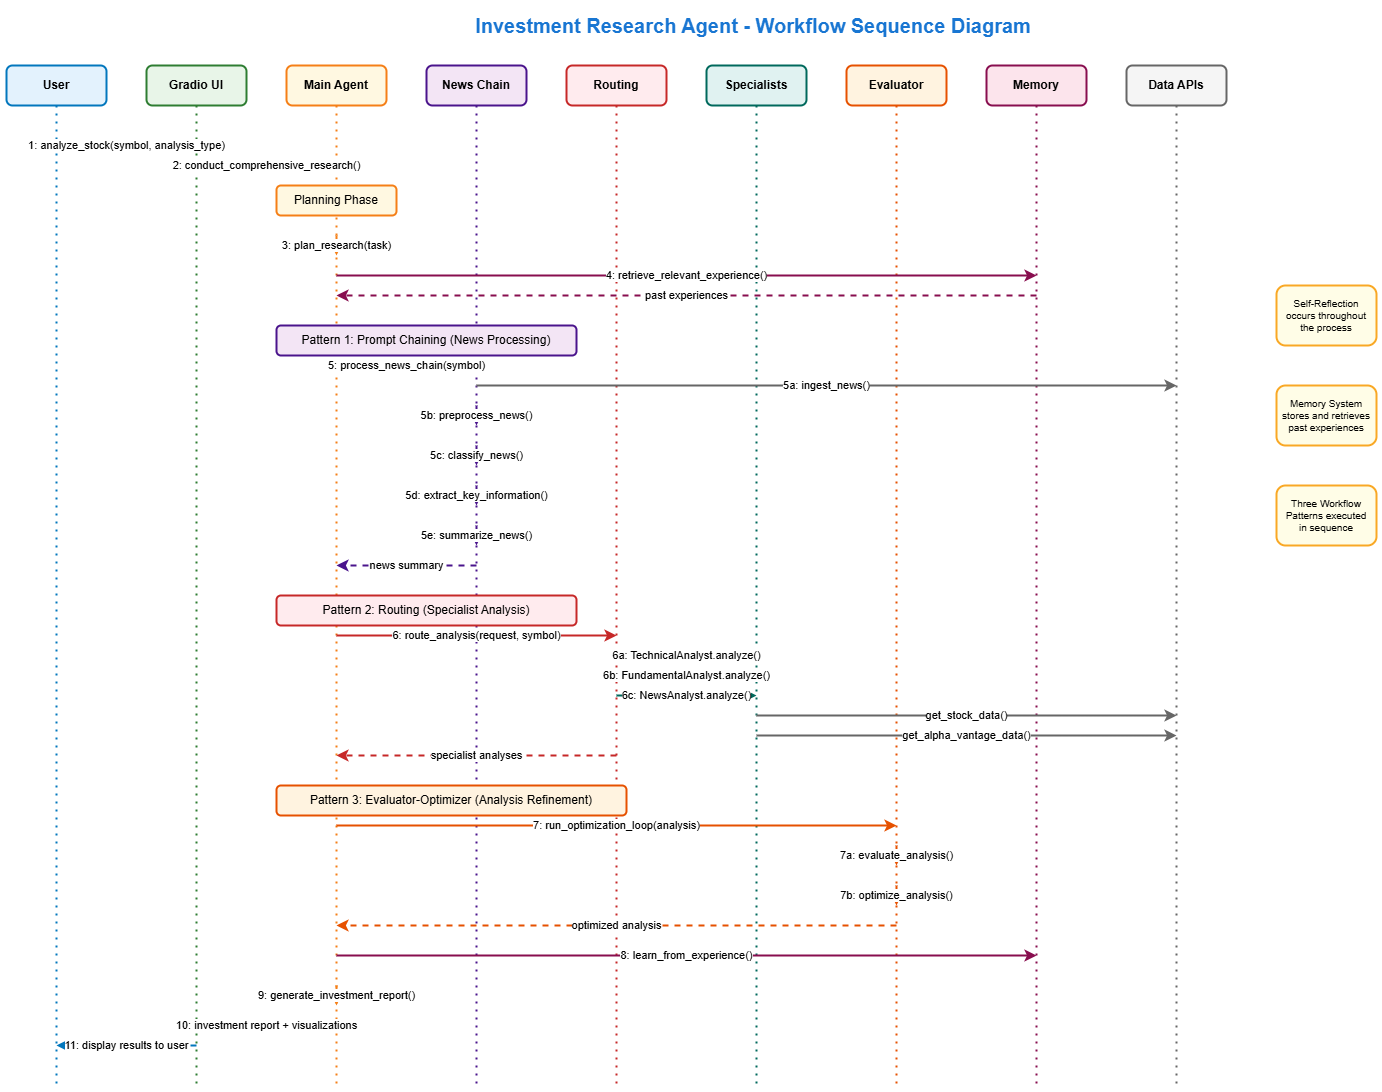

The diagram above was exported from draw.io. Its source (the exported page's mxGraphModel, read from the mxfile embedded in the PNG):
<mxGraphModel dx="1153" dy="779" grid="1" gridSize="10" guides="1" tooltips="1" connect="1" arrows="1" fold="1" page="1" pageScale="1" pageWidth="1654" pageHeight="1169" background="#FFFFFF" math="0" shadow="0">
  <root>
    <mxCell id="0" />
    <mxCell id="1" parent="0" />
    <mxCell id="title" value="Investment Research Agent - Workflow Sequence Diagram" style="text;html=1;strokeColor=none;fillColor=none;align=center;verticalAlign=middle;whiteSpace=wrap;rounded=0;fontSize=20;fontStyle=1;fontColor=#1976D2" parent="1" vertex="1">
      <mxGeometry x="327" y="20" width="1000" height="40" as="geometry" />
    </mxCell>
    <mxCell id="user-lane" value="User" style="rounded=1;whiteSpace=wrap;html=1;fillColor=#E3F2FD;strokeColor=#0277BD;strokeWidth=2;fontSize=12;fontStyle=1" parent="1" vertex="1">
      <mxGeometry x="80" y="80" width="100" height="40" as="geometry" />
    </mxCell>
    <mxCell id="gradio-lane" value="Gradio UI" style="rounded=1;whiteSpace=wrap;html=1;fillColor=#E8F5E8;strokeColor=#2E7D32;strokeWidth=2;fontSize=12;fontStyle=1" parent="1" vertex="1">
      <mxGeometry x="220" y="80" width="100" height="40" as="geometry" />
    </mxCell>
    <mxCell id="main-agent-lane" value="Main Agent" style="rounded=1;whiteSpace=wrap;html=1;fillColor=#FFF8E1;strokeColor=#F57F17;strokeWidth=2;fontSize=12;fontStyle=1" parent="1" vertex="1">
      <mxGeometry x="360" y="80" width="100" height="40" as="geometry" />
    </mxCell>
    <mxCell id="news-chain-lane" value="News Chain" style="rounded=1;whiteSpace=wrap;html=1;fillColor=#F3E5F5;strokeColor=#4A148C;strokeWidth=2;fontSize=12;fontStyle=1" parent="1" vertex="1">
      <mxGeometry x="500" y="80" width="100" height="40" as="geometry" />
    </mxCell>
    <mxCell id="routing-lane" value="Routing" style="rounded=1;whiteSpace=wrap;html=1;fillColor=#FFEBEE;strokeColor=#C62828;strokeWidth=2;fontSize=12;fontStyle=1" parent="1" vertex="1">
      <mxGeometry x="640" y="80" width="100" height="40" as="geometry" />
    </mxCell>
    <mxCell id="specialists-lane" value="Specialists" style="rounded=1;whiteSpace=wrap;html=1;fillColor=#E0F2F1;strokeColor=#00695C;strokeWidth=2;fontSize=12;fontStyle=1" parent="1" vertex="1">
      <mxGeometry x="780" y="80" width="100" height="40" as="geometry" />
    </mxCell>
    <mxCell id="evaluator-lane" value="Evaluator" style="rounded=1;whiteSpace=wrap;html=1;fillColor=#FFF3E0;strokeColor=#E65100;strokeWidth=2;fontSize=12;fontStyle=1" parent="1" vertex="1">
      <mxGeometry x="920" y="80" width="100" height="40" as="geometry" />
    </mxCell>
    <mxCell id="memory-lane" value="Memory" style="rounded=1;whiteSpace=wrap;html=1;fillColor=#FCE4EC;strokeColor=#880E4F;strokeWidth=2;fontSize=12;fontStyle=1" parent="1" vertex="1">
      <mxGeometry x="1060" y="80" width="100" height="40" as="geometry" />
    </mxCell>
    <mxCell id="data-sources-lane" value="Data APIs" style="rounded=1;whiteSpace=wrap;html=1;fillColor=#F5F5F5;strokeColor=#666666;strokeWidth=2;fontSize=12;fontStyle=1" parent="1" vertex="1">
      <mxGeometry x="1200" y="80" width="100" height="40" as="geometry" />
    </mxCell>
    <mxCell id="user-lifeline" value="" style="endArrow=none;dashed=1;html=1;dashPattern=1 3;strokeWidth=2;strokeColor=#0277BD;" parent="1" edge="1">
      <mxGeometry width="50" height="50" relative="1" as="geometry">
        <mxPoint x="130" y="120" as="sourcePoint" />
        <mxPoint x="130" y="1100" as="targetPoint" />
      </mxGeometry>
    </mxCell>
    <mxCell id="gradio-lifeline" value="" style="endArrow=none;dashed=1;html=1;dashPattern=1 3;strokeWidth=2;strokeColor=#2E7D32;" parent="1" edge="1">
      <mxGeometry width="50" height="50" relative="1" as="geometry">
        <mxPoint x="270" y="120" as="sourcePoint" />
        <mxPoint x="270" y="1100" as="targetPoint" />
      </mxGeometry>
    </mxCell>
    <mxCell id="main-lifeline" value="" style="endArrow=none;dashed=1;html=1;dashPattern=1 3;strokeWidth=2;strokeColor=#F57F17;" parent="1" edge="1">
      <mxGeometry width="50" height="50" relative="1" as="geometry">
        <mxPoint x="410" y="120" as="sourcePoint" />
        <mxPoint x="410" y="1100" as="targetPoint" />
      </mxGeometry>
    </mxCell>
    <mxCell id="news-lifeline" value="" style="endArrow=none;dashed=1;html=1;dashPattern=1 3;strokeWidth=2;strokeColor=#4A148C;" parent="1" edge="1">
      <mxGeometry width="50" height="50" relative="1" as="geometry">
        <mxPoint x="550" y="120" as="sourcePoint" />
        <mxPoint x="550" y="1100" as="targetPoint" />
      </mxGeometry>
    </mxCell>
    <mxCell id="routing-lifeline" value="" style="endArrow=none;dashed=1;html=1;dashPattern=1 3;strokeWidth=2;strokeColor=#C62828;" parent="1" edge="1">
      <mxGeometry width="50" height="50" relative="1" as="geometry">
        <mxPoint x="690" y="120" as="sourcePoint" />
        <mxPoint x="690" y="1100" as="targetPoint" />
      </mxGeometry>
    </mxCell>
    <mxCell id="specialists-lifeline" value="" style="endArrow=none;dashed=1;html=1;dashPattern=1 3;strokeWidth=2;strokeColor=#00695C;" parent="1" edge="1">
      <mxGeometry width="50" height="50" relative="1" as="geometry">
        <mxPoint x="830" y="120" as="sourcePoint" />
        <mxPoint x="830" y="1100" as="targetPoint" />
      </mxGeometry>
    </mxCell>
    <mxCell id="evaluator-lifeline" value="" style="endArrow=none;dashed=1;html=1;dashPattern=1 3;strokeWidth=2;strokeColor=#E65100;" parent="1" edge="1">
      <mxGeometry width="50" height="50" relative="1" as="geometry">
        <mxPoint x="970" y="120" as="sourcePoint" />
        <mxPoint x="970" y="1100" as="targetPoint" />
      </mxGeometry>
    </mxCell>
    <mxCell id="memory-lifeline" value="" style="endArrow=none;dashed=1;html=1;dashPattern=1 3;strokeWidth=2;strokeColor=#880E4F;" parent="1" edge="1">
      <mxGeometry width="50" height="50" relative="1" as="geometry">
        <mxPoint x="1110" y="120" as="sourcePoint" />
        <mxPoint x="1110" y="1100" as="targetPoint" />
      </mxGeometry>
    </mxCell>
    <mxCell id="data-lifeline" value="" style="endArrow=none;dashed=1;html=1;dashPattern=1 3;strokeWidth=2;strokeColor=#666666;" parent="1" edge="1">
      <mxGeometry width="50" height="50" relative="1" as="geometry">
        <mxPoint x="1250" y="120" as="sourcePoint" />
        <mxPoint x="1250" y="1100" as="targetPoint" />
      </mxGeometry>
    </mxCell>
    <mxCell id="msg1" value="1: analyze_stock(symbol, analysis_type)" style="endArrow=classic;html=1;rounded=0;strokeColor=#0277BD;strokeWidth=2;" parent="1" edge="1">
      <mxGeometry width="50" height="50" relative="1" as="geometry">
        <mxPoint x="130" y="160" as="sourcePoint" />
        <mxPoint x="270" y="160" as="targetPoint" />
      </mxGeometry>
    </mxCell>
    <mxCell id="msg2" value="2: conduct_comprehensive_research()" style="endArrow=classic;html=1;rounded=0;strokeColor=#2E7D32;strokeWidth=2;" parent="1" edge="1">
      <mxGeometry width="50" height="50" relative="1" as="geometry">
        <mxPoint x="270" y="180" as="sourcePoint" />
        <mxPoint x="410" y="180" as="targetPoint" />
      </mxGeometry>
    </mxCell>
    <mxCell id="planning-box" value="Planning Phase" style="rounded=1;whiteSpace=wrap;html=1;fillColor=#FFF8E1;strokeColor=#F57F17;strokeWidth=2;" parent="1" vertex="1">
      <mxGeometry x="350" y="200" width="120" height="30" as="geometry" />
    </mxCell>
    <mxCell id="msg3" value="3: plan_research(task)" style="endArrow=classic;html=1;rounded=0;strokeColor=#F57F17;strokeWidth=2;endArrow=classic;startArrow=none;" parent="1" edge="1">
      <mxGeometry width="50" height="50" relative="1" as="geometry">
        <mxPoint x="410" y="250" as="sourcePoint" />
        <mxPoint x="410" y="270" as="targetPoint" />
      </mxGeometry>
    </mxCell>
    <mxCell id="msg4" value="4: retrieve_relevant_experience()" style="endArrow=classic;html=1;rounded=0;strokeColor=#880E4F;strokeWidth=2;" parent="1" edge="1">
      <mxGeometry width="50" height="50" relative="1" as="geometry">
        <mxPoint x="410" y="290" as="sourcePoint" />
        <mxPoint x="1110" y="290" as="targetPoint" />
      </mxGeometry>
    </mxCell>
    <mxCell id="msg4-return" value="past experiences" style="endArrow=classic;html=1;rounded=0;strokeColor=#880E4F;strokeWidth=2;dashed=1;" parent="1" edge="1">
      <mxGeometry width="50" height="50" relative="1" as="geometry">
        <mxPoint x="1110" y="310" as="sourcePoint" />
        <mxPoint x="410" y="310" as="targetPoint" />
      </mxGeometry>
    </mxCell>
    <mxCell id="pattern1-box" value="Pattern 1: Prompt Chaining (News Processing)" style="rounded=1;whiteSpace=wrap;html=1;fillColor=#F3E5F5;strokeColor=#4A148C;strokeWidth=2;" parent="1" vertex="1">
      <mxGeometry x="350" y="340" width="300" height="30" as="geometry" />
    </mxCell>
    <mxCell id="msg5" value="5: process_news_chain(symbol)" style="endArrow=classic;html=1;rounded=0;strokeColor=#4A148C;strokeWidth=2;" parent="1" edge="1">
      <mxGeometry width="50" height="50" relative="1" as="geometry">
        <mxPoint x="410" y="380" as="sourcePoint" />
        <mxPoint x="550" y="380" as="targetPoint" />
      </mxGeometry>
    </mxCell>
    <mxCell id="msg5a" value="5a: ingest_news()" style="endArrow=classic;html=1;rounded=0;strokeColor=#666666;strokeWidth=2;" parent="1" edge="1">
      <mxGeometry width="50" height="50" relative="1" as="geometry">
        <mxPoint x="550" y="400" as="sourcePoint" />
        <mxPoint x="1250" y="400" as="targetPoint" />
      </mxGeometry>
    </mxCell>
    <mxCell id="msg5b" value="5b: preprocess_news()" style="endArrow=classic;html=1;rounded=0;strokeColor=#4A148C;strokeWidth=2;endArrow=classic;startArrow=none;" parent="1" edge="1">
      <mxGeometry width="50" height="50" relative="1" as="geometry">
        <mxPoint x="550" y="420" as="sourcePoint" />
        <mxPoint x="550" y="440" as="targetPoint" />
      </mxGeometry>
    </mxCell>
    <mxCell id="msg5c" value="5c: classify_news()" style="endArrow=classic;html=1;rounded=0;strokeColor=#4A148C;strokeWidth=2;endArrow=classic;startArrow=none;" parent="1" edge="1">
      <mxGeometry width="50" height="50" relative="1" as="geometry">
        <mxPoint x="550" y="460" as="sourcePoint" />
        <mxPoint x="550" y="480" as="targetPoint" />
      </mxGeometry>
    </mxCell>
    <mxCell id="msg5d" value="5d: extract_key_information()" style="endArrow=classic;html=1;rounded=0;strokeColor=#4A148C;strokeWidth=2;endArrow=classic;startArrow=none;" parent="1" edge="1">
      <mxGeometry width="50" height="50" relative="1" as="geometry">
        <mxPoint x="550" y="500" as="sourcePoint" />
        <mxPoint x="550" y="520" as="targetPoint" />
      </mxGeometry>
    </mxCell>
    <mxCell id="msg5e" value="5e: summarize_news()" style="endArrow=classic;html=1;rounded=0;strokeColor=#4A148C;strokeWidth=2;endArrow=classic;startArrow=none;" parent="1" edge="1">
      <mxGeometry width="50" height="50" relative="1" as="geometry">
        <mxPoint x="550" y="540" as="sourcePoint" />
        <mxPoint x="550" y="560" as="targetPoint" />
      </mxGeometry>
    </mxCell>
    <mxCell id="msg5-return" value="news summary" style="endArrow=classic;html=1;rounded=0;strokeColor=#4A148C;strokeWidth=2;dashed=1;" parent="1" edge="1">
      <mxGeometry width="50" height="50" relative="1" as="geometry">
        <mxPoint x="550" y="580" as="sourcePoint" />
        <mxPoint x="410" y="580" as="targetPoint" />
      </mxGeometry>
    </mxCell>
    <mxCell id="pattern2-box" value="Pattern 2: Routing (Specialist Analysis)" style="rounded=1;whiteSpace=wrap;html=1;fillColor=#FFEBEE;strokeColor=#C62828;strokeWidth=2;" parent="1" vertex="1">
      <mxGeometry x="350" y="610" width="300" height="30" as="geometry" />
    </mxCell>
    <mxCell id="msg6" value="6: route_analysis(request, symbol)" style="endArrow=classic;html=1;rounded=0;strokeColor=#C62828;strokeWidth=2;" parent="1" edge="1">
      <mxGeometry width="50" height="50" relative="1" as="geometry">
        <mxPoint x="410" y="650" as="sourcePoint" />
        <mxPoint x="690" y="650" as="targetPoint" />
      </mxGeometry>
    </mxCell>
    <mxCell id="msg6a" value="6a: TechnicalAnalyst.analyze()" style="endArrow=classic;html=1;rounded=0;strokeColor=#00695C;strokeWidth=2;" parent="1" edge="1">
      <mxGeometry width="50" height="50" relative="1" as="geometry">
        <mxPoint x="690" y="670" as="sourcePoint" />
        <mxPoint x="830" y="670" as="targetPoint" />
      </mxGeometry>
    </mxCell>
    <mxCell id="msg6b" value="6b: FundamentalAnalyst.analyze()" style="endArrow=classic;html=1;rounded=0;strokeColor=#00695C;strokeWidth=2;" parent="1" edge="1">
      <mxGeometry width="50" height="50" relative="1" as="geometry">
        <mxPoint x="690" y="690" as="sourcePoint" />
        <mxPoint x="830" y="690" as="targetPoint" />
      </mxGeometry>
    </mxCell>
    <mxCell id="msg6c" value="6c: NewsAnalyst.analyze()" style="endArrow=classic;html=1;rounded=0;strokeColor=#00695C;strokeWidth=2;" parent="1" edge="1">
      <mxGeometry width="50" height="50" relative="1" as="geometry">
        <mxPoint x="690" y="710" as="sourcePoint" />
        <mxPoint x="830" y="710" as="targetPoint" />
      </mxGeometry>
    </mxCell>
    <mxCell id="msg6d" value="get_stock_data()" style="endArrow=classic;html=1;rounded=0;strokeColor=#666666;strokeWidth=2;" parent="1" edge="1">
      <mxGeometry width="50" height="50" relative="1" as="geometry">
        <mxPoint x="830" y="730" as="sourcePoint" />
        <mxPoint x="1250" y="730" as="targetPoint" />
      </mxGeometry>
    </mxCell>
    <mxCell id="msg6e" value="get_alpha_vantage_data()" style="endArrow=classic;html=1;rounded=0;strokeColor=#666666;strokeWidth=2;" parent="1" edge="1">
      <mxGeometry width="50" height="50" relative="1" as="geometry">
        <mxPoint x="830" y="750" as="sourcePoint" />
        <mxPoint x="1250" y="750" as="targetPoint" />
      </mxGeometry>
    </mxCell>
    <mxCell id="msg6-return" value="specialist analyses" style="endArrow=classic;html=1;rounded=0;strokeColor=#C62828;strokeWidth=2;dashed=1;" parent="1" edge="1">
      <mxGeometry width="50" height="50" relative="1" as="geometry">
        <mxPoint x="690" y="770" as="sourcePoint" />
        <mxPoint x="410" y="770" as="targetPoint" />
      </mxGeometry>
    </mxCell>
    <mxCell id="pattern3-box" value="Pattern 3: Evaluator-Optimizer (Analysis Refinement)" style="rounded=1;whiteSpace=wrap;html=1;fillColor=#FFF3E0;strokeColor=#E65100;strokeWidth=2;" parent="1" vertex="1">
      <mxGeometry x="350" y="800" width="350" height="30" as="geometry" />
    </mxCell>
    <mxCell id="msg7" value="7: run_optimization_loop(analysis)" style="endArrow=classic;html=1;rounded=0;strokeColor=#E65100;strokeWidth=2;" parent="1" edge="1">
      <mxGeometry width="50" height="50" relative="1" as="geometry">
        <mxPoint x="410" y="840" as="sourcePoint" />
        <mxPoint x="970" y="840" as="targetPoint" />
      </mxGeometry>
    </mxCell>
    <mxCell id="msg7a" value="7a: evaluate_analysis()" style="endArrow=classic;html=1;rounded=0;strokeColor=#E65100;strokeWidth=2;endArrow=classic;startArrow=none;" parent="1" edge="1">
      <mxGeometry width="50" height="50" relative="1" as="geometry">
        <mxPoint x="970" y="860" as="sourcePoint" />
        <mxPoint x="970" y="880" as="targetPoint" />
      </mxGeometry>
    </mxCell>
    <mxCell id="msg7b" value="7b: optimize_analysis()" style="endArrow=classic;html=1;rounded=0;strokeColor=#E65100;strokeWidth=2;endArrow=classic;startArrow=none;" parent="1" edge="1">
      <mxGeometry width="50" height="50" relative="1" as="geometry">
        <mxPoint x="970" y="900" as="sourcePoint" />
        <mxPoint x="970" y="920" as="targetPoint" />
      </mxGeometry>
    </mxCell>
    <mxCell id="msg7-return" value="optimized analysis" style="endArrow=classic;html=1;rounded=0;strokeColor=#E65100;strokeWidth=2;dashed=1;" parent="1" edge="1">
      <mxGeometry width="50" height="50" relative="1" as="geometry">
        <mxPoint x="970" y="940" as="sourcePoint" />
        <mxPoint x="410" y="940" as="targetPoint" />
      </mxGeometry>
    </mxCell>
    <mxCell id="msg8" value="8: learn_from_experience()" style="endArrow=classic;html=1;rounded=0;strokeColor=#880E4F;strokeWidth=2;" parent="1" edge="1">
      <mxGeometry width="50" height="50" relative="1" as="geometry">
        <mxPoint x="410" y="970" as="sourcePoint" />
        <mxPoint x="1110" y="970" as="targetPoint" />
      </mxGeometry>
    </mxCell>
    <mxCell id="msg9" value="9: generate_investment_report()" style="endArrow=classic;html=1;rounded=0;strokeColor=#F57F17;strokeWidth=2;endArrow=classic;startArrow=none;" parent="1" edge="1">
      <mxGeometry width="50" height="50" relative="1" as="geometry">
        <mxPoint x="410" y="1000" as="sourcePoint" />
        <mxPoint x="410" y="1020" as="targetPoint" />
      </mxGeometry>
    </mxCell>
    <mxCell id="msg10" value="10: investment report + visualizations" style="endArrow=classic;html=1;rounded=0;strokeColor=#2E7D32;strokeWidth=2;dashed=1;" parent="1" edge="1">
      <mxGeometry width="50" height="50" relative="1" as="geometry">
        <mxPoint x="410" y="1040" as="sourcePoint" />
        <mxPoint x="270" y="1040" as="targetPoint" />
      </mxGeometry>
    </mxCell>
    <mxCell id="msg11" value="11: display results to user" style="endArrow=classic;html=1;rounded=0;strokeColor=#0277BD;strokeWidth=2;dashed=1;" parent="1" edge="1">
      <mxGeometry width="50" height="50" relative="1" as="geometry">
        <mxPoint x="270" y="1060" as="sourcePoint" />
        <mxPoint x="130" y="1060" as="targetPoint" />
      </mxGeometry>
    </mxCell>
    <mxCell id="note1" value="Self-Reflection&#10;occurs throughout&#10;the process" style="rounded=1;whiteSpace=wrap;html=1;fillColor=#FFFDE7;strokeColor=#F9A825;strokeWidth=2;fontSize=10;" parent="1" vertex="1">
      <mxGeometry x="1350" y="300" width="100" height="60" as="geometry" />
    </mxCell>
    <mxCell id="note2" value="Memory System&#10;stores and retrieves&#10;past experiences" style="rounded=1;whiteSpace=wrap;html=1;fillColor=#FFFDE7;strokeColor=#F9A825;strokeWidth=2;fontSize=10;" parent="1" vertex="1">
      <mxGeometry x="1350" y="400" width="100" height="60" as="geometry" />
    </mxCell>
    <mxCell id="note3" value="Three Workflow&#10;Patterns executed&#10;in sequence" style="rounded=1;whiteSpace=wrap;html=1;fillColor=#FFFDE7;strokeColor=#F9A825;strokeWidth=2;fontSize=10;" parent="1" vertex="1">
      <mxGeometry x="1350" y="500" width="100" height="60" as="geometry" />
    </mxCell>
  </root>
</mxGraphModel>